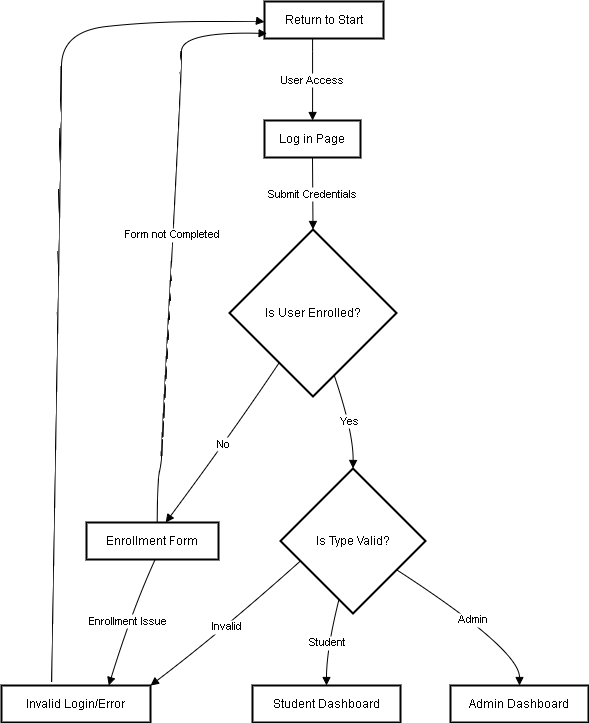

The diagram above was exported from draw.io. Its source (the exported page's mxGraphModel, read from the mxfile embedded in the PNG):
<mxGraphModel dx="1434" dy="752" grid="1" gridSize="10" guides="1" tooltips="1" connect="1" arrows="1" fold="1" page="1" pageScale="1" pageWidth="850" pageHeight="1100" math="0" shadow="0">
  <root>
    <mxCell id="0" />
    <mxCell id="1" parent="0" />
    <mxCell id="c98Osb5ySyRqezue2Sf2-1" value="Return to Start" style="whiteSpace=wrap;strokeWidth=2;" vertex="1" parent="1">
      <mxGeometry x="283" y="10" width="119" height="37" as="geometry" />
    </mxCell>
    <mxCell id="c98Osb5ySyRqezue2Sf2-2" value="Log in Page" style="whiteSpace=wrap;strokeWidth=2;" vertex="1" parent="1">
      <mxGeometry x="283" y="129" width="96" height="37" as="geometry" />
    </mxCell>
    <mxCell id="c98Osb5ySyRqezue2Sf2-3" value="Is User Enrolled?" style="rhombus;strokeWidth=2;whiteSpace=wrap;" vertex="1" parent="1">
      <mxGeometry x="248" y="238" width="167" height="167" as="geometry" />
    </mxCell>
    <mxCell id="c98Osb5ySyRqezue2Sf2-4" value="Enrollment Form" style="whiteSpace=wrap;strokeWidth=2;" vertex="1" parent="1">
      <mxGeometry x="105" y="531" width="132" height="37" as="geometry" />
    </mxCell>
    <mxCell id="c98Osb5ySyRqezue2Sf2-5" value="Invalid Login/Error" style="whiteSpace=wrap;strokeWidth=2;" vertex="1" parent="1">
      <mxGeometry x="20" y="694" width="149" height="37" as="geometry" />
    </mxCell>
    <mxCell id="c98Osb5ySyRqezue2Sf2-6" value="Is Type Valid?" style="rhombus;strokeWidth=2;whiteSpace=wrap;" vertex="1" parent="1">
      <mxGeometry x="299" y="477" width="145" height="145" as="geometry" />
    </mxCell>
    <mxCell id="c98Osb5ySyRqezue2Sf2-7" value="Student Dashboard" style="whiteSpace=wrap;strokeWidth=2;" vertex="1" parent="1">
      <mxGeometry x="271" y="694" width="148" height="37" as="geometry" />
    </mxCell>
    <mxCell id="c98Osb5ySyRqezue2Sf2-8" value="Admin Dashboard" style="whiteSpace=wrap;strokeWidth=2;" vertex="1" parent="1">
      <mxGeometry x="469" y="694" width="138" height="37" as="geometry" />
    </mxCell>
    <mxCell id="c98Osb5ySyRqezue2Sf2-9" value="User Access" style="curved=1;startArrow=none;endArrow=block;entryX=0.5;entryY=0;rounded=0;" edge="1" parent="1">
      <mxGeometry relative="1" as="geometry">
        <Array as="points">
          <mxPoint x="331.08" y="60" />
          <mxPoint x="331.08" y="93" />
        </Array>
        <mxPoint x="331.08" y="47" as="sourcePoint" />
        <mxPoint x="331.08" y="129" as="targetPoint" />
      </mxGeometry>
    </mxCell>
    <mxCell id="c98Osb5ySyRqezue2Sf2-10" value="Submit Credentials" style="curved=1;startArrow=none;endArrow=block;exitX=0.5;exitY=1;entryX=0.5;entryY=0;rounded=0;" edge="1" parent="1" source="c98Osb5ySyRqezue2Sf2-2" target="c98Osb5ySyRqezue2Sf2-3">
      <mxGeometry relative="1" as="geometry">
        <Array as="points" />
      </mxGeometry>
    </mxCell>
    <mxCell id="c98Osb5ySyRqezue2Sf2-11" value="No" style="curved=1;startArrow=none;endArrow=block;exitX=0.16;exitY=1;entryX=0.6;entryY=0;rounded=0;" edge="1" parent="1" source="c98Osb5ySyRqezue2Sf2-3" target="c98Osb5ySyRqezue2Sf2-4">
      <mxGeometry relative="1" as="geometry">
        <Array as="points">
          <mxPoint x="251" y="441" />
        </Array>
      </mxGeometry>
    </mxCell>
    <mxCell id="c98Osb5ySyRqezue2Sf2-12" value="Form not Completed" style="curved=1;startArrow=none;endArrow=block;exitX=0.46;exitY=0;rounded=0;entryX=0.022;entryY=0.865;entryDx=0;entryDy=0;entryPerimeter=0;" edge="1" parent="1" target="c98Osb5ySyRqezue2Sf2-1">
      <mxGeometry relative="1" as="geometry">
        <Array as="points">
          <mxPoint x="176" y="490" />
          <mxPoint x="180" y="470" />
          <mxPoint x="180" y="460" />
          <mxPoint x="200" y="80" />
          <mxPoint x="200" y="40" />
        </Array>
        <mxPoint x="175.72000000000003" y="531" as="sourcePoint" />
        <mxPoint x="180" y="40" as="targetPoint" />
      </mxGeometry>
    </mxCell>
    <mxCell id="c98Osb5ySyRqezue2Sf2-13" value="Enrollment Issue" style="curved=1;startArrow=none;endArrow=block;exitX=0.52;exitY=1;entryX=0.72;entryY=0;rounded=0;" edge="1" parent="1" source="c98Osb5ySyRqezue2Sf2-4" target="c98Osb5ySyRqezue2Sf2-5">
      <mxGeometry relative="1" as="geometry">
        <Array as="points">
          <mxPoint x="150" y="620" />
        </Array>
      </mxGeometry>
    </mxCell>
    <mxCell id="c98Osb5ySyRqezue2Sf2-14" value="Yes" style="curved=1;startArrow=none;endArrow=block;exitX=0.67;exitY=1;entryX=0.5;entryY=0;rounded=0;" edge="1" parent="1" source="c98Osb5ySyRqezue2Sf2-3" target="c98Osb5ySyRqezue2Sf2-6">
      <mxGeometry relative="1" as="geometry">
        <Array as="points">
          <mxPoint x="372" y="441" />
        </Array>
      </mxGeometry>
    </mxCell>
    <mxCell id="c98Osb5ySyRqezue2Sf2-15" value="Invalid" style="curved=1;startArrow=none;endArrow=block;exitX=0;exitY=0.69;entryX=1;entryY=0;rounded=0;entryDx=0;entryDy=0;" edge="1" parent="1" source="c98Osb5ySyRqezue2Sf2-6" target="c98Osb5ySyRqezue2Sf2-5">
      <mxGeometry relative="1" as="geometry">
        <Array as="points">
          <mxPoint x="240" y="640" />
        </Array>
      </mxGeometry>
    </mxCell>
    <mxCell id="c98Osb5ySyRqezue2Sf2-16" value="Student" style="curved=1;startArrow=none;endArrow=block;exitX=0.38;exitY=1;entryX=0.5;entryY=0;rounded=0;" edge="1" parent="1" source="c98Osb5ySyRqezue2Sf2-6" target="c98Osb5ySyRqezue2Sf2-7">
      <mxGeometry relative="1" as="geometry">
        <Array as="points">
          <mxPoint x="345" y="658" />
        </Array>
      </mxGeometry>
    </mxCell>
    <mxCell id="c98Osb5ySyRqezue2Sf2-17" value="Admin" style="curved=1;startArrow=none;endArrow=block;exitX=1;exitY=0.83;entryX=0.5;entryY=0;rounded=0;" edge="1" parent="1" source="c98Osb5ySyRqezue2Sf2-6" target="c98Osb5ySyRqezue2Sf2-8">
      <mxGeometry relative="1" as="geometry">
        <Array as="points">
          <mxPoint x="538" y="658" />
        </Array>
      </mxGeometry>
    </mxCell>
    <mxCell id="c98Osb5ySyRqezue2Sf2-18" value="" style="curved=1;startArrow=none;endArrow=block;rounded=0;" edge="1" parent="1">
      <mxGeometry relative="1" as="geometry">
        <Array as="points">
          <mxPoint x="80" y="110" />
          <mxPoint x="80" y="40" />
          <mxPoint x="170" y="30" />
          <mxPoint x="280" y="30" />
        </Array>
        <mxPoint x="70" y="690" as="sourcePoint" />
        <mxPoint x="283" y="30.407999999999987" as="targetPoint" />
      </mxGeometry>
    </mxCell>
  </root>
</mxGraphModel>